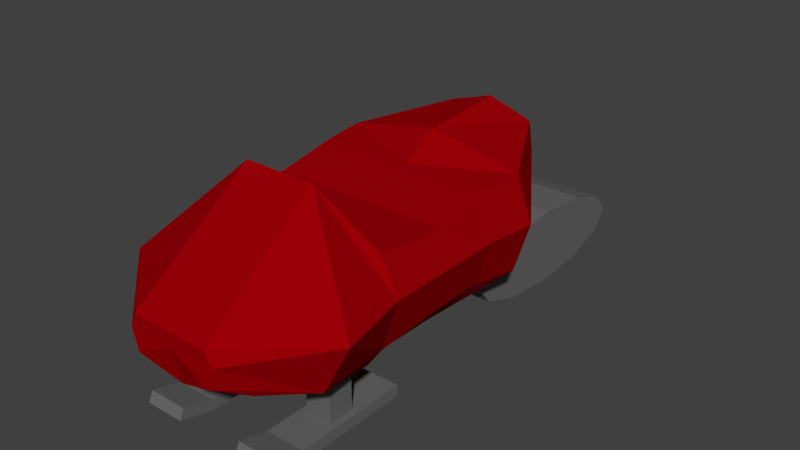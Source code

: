 # Source: JB_schneemobil7.blend  (saved by Blender 2.72.0; exported with 4.5.12 LTS)
import bpy
from mathutils import Matrix  # noqa: F401  (used for matrix-valued properties, if any)

bpy.ops.wm.read_factory_settings(use_empty=True)
scene = bpy.context.scene
scene.name = 'Scene'

# ---- collections
col_collection_1 = bpy.data.collections.new('Collection 1'); scene.collection.children.link(col_collection_1)

# ---- materials (node trees are filled in below, after node groups)
mat_material_002 = bpy.data.materials.new('Material.002')
mat_material_002.alpha_threshold = 0.0
mat_material_002.roughness = 0.5
mat_material_003 = bpy.data.materials.new('Material.003')
mat_material_003.alpha_threshold = 0.0
mat_material_003.roughness = 0.5

# ---- material node trees
mat_material_002.use_nodes = True; mat_material_002.node_tree.nodes.clear()
_N = mat_material_002.node_tree.nodes; _L = mat_material_002.node_tree.links
n0 = _N.new('ShaderNodeOutputMaterial'); n0.name = 'Material Output'; n0.location = (300, 300)
n1 = _N.new('ShaderNodeBsdfDiffuse'); n1.name = 'Diffuse BSDF'; n1.location = (10, 300)
n1.inputs[0].default_value = (0.1424, 0.1424, 0.1424, 1.0)
_L.new(n1.outputs[0], n0.inputs[0])
n0.is_active_output = True
mat_material_003.use_nodes = True; mat_material_003.node_tree.nodes.clear()
_N = mat_material_003.node_tree.nodes; _L = mat_material_003.node_tree.links
n0 = _N.new('ShaderNodeOutputMaterial'); n0.name = 'Material Output'; n0.location = (300, 300)
n1 = _N.new('ShaderNodeBsdfDiffuse'); n1.name = 'Diffuse BSDF'; n1.location = (10, 300)
n1.inputs[0].default_value = (0.3264, 0.0, 0.002389, 1.0)
_L.new(n1.outputs[0], n0.inputs[0])
n0.is_active_output = True

# ---- world
world_world = bpy.data.worlds.new('World'); scene.world = world_world
world_world.color = (0.05088, 0.05088, 0.05088)
world_world.use_sun_shadow = False
world_world.sun_shadow_jitter_overblur = 0.0
world_world.cycles.sampling_method = 'MANUAL'
world_world.cycles.sample_map_resolution = 256

# ---- meshes
me_cylinder_001 = bpy.data.meshes.new('Cylinder.001')
me_cylinder_001.from_pydata([(0.0, 0.6711, -1.086), (0.0, 0.6711, 1.086), (0.5, 0.5371, -1.086), (0.5, 0.5371, 1.086), (0.866, 0.1711, -1.086), (0.866, 0.1711, 1.086), (1.0, -0.3289, -1.086), (1.0, -0.3289, 1.086), (0.866, -0.8289, -1.086), (0.866, -0.8289, 1.086), (0.5, -1.195, -1.086), (0.5, -1.195, 1.086), (1.49e-07, -1.329, -1.086), (1.49e-07, -1.329, 1.086), (-0.5, -1.195, -1.086), (-0.5, -1.195, 1.086), (-0.866, -0.8289, -1.086), (-0.866, -0.8289, 1.086), (-1.0, -0.3289, -1.086), (-1.0, -0.3289, 1.086), (-0.866, 0.1711, -1.086), (-0.866, 0.1711, 1.086), (-0.5, 0.5371, -1.086), (-0.5, 0.5371, 1.086), (0.0, 0.6711, -0.3621), (0.0, 0.6711, 0.3621), (0.5, 0.5371, 0.3621), (0.5, 0.5371, -0.3621), (0.866, 0.1711, 0.3621), (0.866, 0.1711, -0.3621), (1.0, -0.3289, 0.3621), (1.0, -0.3289, -0.3621), (0.866, -0.8289, 0.3621), (0.866, -0.8289, -0.3621), (0.5, -1.195, 0.3621), (0.5, -1.195, -0.3621), (1.49e-07, -1.329, 0.3621), (1.49e-07, -1.329, -0.3621), (-0.5, -1.195, 0.3621), (-0.5, -1.195, -0.3621), (-0.866, -0.8289, 0.3621), (-0.866, -0.8289, -0.3621), (-1.0, -0.3289, 0.3621), (-1.0, -0.3289, -0.3621), (-0.866, 0.1711, 0.3621), (-0.866, 0.1711, -0.3621), (-0.5, 0.5371, 0.3621), (-0.5, 0.5371, -0.3621), (-1.759, -1.022, 0.1903), (-1.759, -1.022, -0.1903), (-1.829, -0.7594, 0.1903), (-1.829, -0.7594, -0.1903)], [], [(25, 1, 3, 26), (26, 3, 5, 28), (28, 5, 7, 30), (30, 7, 9, 32), (32, 9, 11, 34), (34, 11, 13, 36), (36, 13, 15, 38), (38, 15, 17, 40), (40, 17, 19, 42), (42, 19, 21, 44), (3, 1, 23, 21, 19, 17, 15, 13, 11, 9, 7, 5), (46, 23, 1, 25), (44, 21, 23, 46), (0, 2, 4, 6, 8, 10, 12, 14, 16, 18, 20, 22), (20, 45, 47, 22), (45, 44, 46, 47), (22, 47, 24, 0), (47, 46, 25, 24), (18, 43, 45, 20), (43, 42, 44, 45), (16, 41, 43, 18), (40, 42, 50, 48), (14, 39, 41, 16), (39, 38, 40, 41), (12, 37, 39, 14), (37, 36, 38, 39), (10, 35, 37, 12), (35, 34, 36, 37), (8, 33, 35, 10), (33, 32, 34, 35), (6, 31, 33, 8), (31, 30, 32, 33), (4, 29, 31, 6), (29, 28, 30, 31), (2, 27, 29, 4), (27, 26, 28, 29), (0, 24, 27, 2), (24, 25, 26, 27), (49, 48, 50, 51), (42, 43, 51, 50), (43, 41, 49, 51), (41, 40, 48, 49)])
me_cylinder_001.materials.append(mat_material_002)
me_cylinder_001.use_remesh_preserve_volume = False
me_cylinder_001.use_remesh_preserve_attributes = False
me_cylinder_001.use_mirror_vertex_groups = False
me_cylinder_001.update()
me_cube_001 = bpy.data.meshes.new('Cube.001')
me_cube_001.from_pydata([(-1.989, -1.0, -1.0), (-1.989, -1.0, 1.0), (-1.989, 1.186, -1.0), (-1.989, 1.186, 1.0), (0.01149, -1.0, -1.0), (0.01149, -1.0, 1.0), (0.01149, 1.186, -1.0), (0.01149, 1.186, 1.0), (-1.989, -1.659, 0.6276), (-1.989, -1.57, 2.439), (0.01149, -1.57, 2.439), (0.01149, -1.659, 0.6276), (-1.989, -0.3803, 1.0), (-1.989, 0.3485, 1.0), (-1.989, 0.3485, -1.0), (-1.989, -0.3803, -1.0), (0.01149, 0.3485, 1.0), (0.01149, -0.3803, 1.0), (0.01149, -0.3803, -1.0), (0.01149, 0.3485, -1.0), (-1.659, -0.2602, 1.0), (-1.659, 0.2284, 1.0), (-0.318, 0.2284, 1.0), (-0.318, -0.2602, 1.0), (-1.659, -0.2602, 13.14), (-1.659, 0.2284, 13.14), (-0.318, 0.2284, 13.14), (-0.318, -0.2602, 13.14), (-7.305, -1.0, -1.0), (-7.305, -1.0, 1.0), (-7.305, 1.186, -1.0), (-7.305, 1.186, 1.0), (-5.305, -1.0, -1.0), (-5.305, -1.0, 1.0), (-5.305, 1.186, -1.0), (-5.305, 1.186, 1.0), (-7.305, -1.659, 0.6276), (-7.305, -1.57, 2.439), (-5.305, -1.57, 2.439), (-5.305, -1.659, 0.6276), (-7.305, -0.3803, 1.0), (-7.305, 0.3485, 1.0), (-7.305, 0.3485, -1.0), (-7.305, -0.3803, -1.0), (-5.305, 0.3485, 1.0), (-5.305, -0.3803, 1.0), (-5.305, -0.3803, -1.0), (-5.305, 0.3485, -1.0), (-6.976, -0.2602, 1.0), (-6.976, 0.2284, 1.0), (-5.635, 0.2284, 1.0), (-5.635, -0.2602, 1.0), (-6.976, -0.2602, 13.14), (-6.976, 0.2284, 13.14), (-5.635, 0.2284, 13.14), (-5.635, -0.2602, 13.14)], [], [(13, 3, 2, 14), (3, 7, 6, 2), (17, 5, 4, 18), (1, 0, 8, 9), (14, 2, 6, 19), (16, 7, 3, 13), (10, 9, 8, 11), (0, 4, 11, 8), (5, 1, 9, 10), (4, 5, 10, 11), (5, 17, 12, 1), (16, 13, 21, 22), (0, 15, 18, 4), (15, 14, 19, 18), (7, 16, 19, 6), (16, 17, 18, 19), (1, 12, 15, 0), (12, 13, 14, 15), (20, 23, 27, 24), (17, 16, 22, 23), (13, 12, 20, 21), (12, 17, 23, 20), (27, 26, 25, 24), (21, 20, 24, 25), (22, 21, 25, 26), (23, 22, 26, 27), (41, 31, 30, 42), (31, 35, 34, 30), (45, 33, 32, 46), (29, 28, 36, 37), (42, 30, 34, 47), (44, 35, 31, 41), (38, 37, 36, 39), (28, 32, 39, 36), (33, 29, 37, 38), (32, 33, 38, 39), (33, 45, 40, 29), (44, 41, 49, 50), (28, 43, 46, 32), (43, 42, 47, 46), (35, 44, 47, 34), (44, 45, 46, 47), (29, 40, 43, 28), (40, 41, 42, 43), (48, 51, 55, 52), (45, 44, 50, 51), (41, 40, 48, 49), (40, 45, 51, 48), (55, 54, 53, 52), (49, 48, 52, 53), (50, 49, 53, 54), (51, 50, 54, 55)])
me_cube_001.materials.append(mat_material_002)
me_cube_001.use_remesh_preserve_volume = False
me_cube_001.use_remesh_preserve_attributes = False
me_cube_001.use_mirror_vertex_groups = False
me_cube_001.update()
me_cube = bpy.data.meshes.new('Cube')
me_cube.from_pydata([(1.77, 2.338, -1.975), (1.735, -2.338, -1.975), (-2.384e-07, -2.338, -2.279), (8.643e-07, 2.338, -2.211), (1.77, 2.338, -0.1682), (0.6759, -1.348, 0.6616), (-8.047e-07, -1.348, 0.6616), (1.49e-07, 2.338, 0.1914), (2.081, 2.338, -0.9938), (2.259, -2.338, -0.9938), (-6.243e-07, -2.338, -0.9938), (3.655e-07, 2.338, -0.9938), (0.8661, 4.014, -0.6519), (1.043e-07, 4.014, -0.8356), (0.9431, 4.014, -0.5294), (0.8661, 4.014, 0.02943), (-4.47e-08, 4.014, -0.5294), (-7.451e-08, 4.014, 0.3093), (1.144, 1.031, -2.472), (1.401, -1.018, -2.329), (2.384e-07, 1.031, -2.708), (-2.384e-07, -1.018, -2.977), (0.7437, -3.641, -1.662), (0.0, -3.482, -1.972), (0.8588, -3.632, -1.27), (0.7437, -3.632, -1.008), (0.0, -3.632, -1.27), (-1.192e-07, -3.632, -1.008), (1.073, -3.069, -1.929), (0.681, -3.153, -2.019), (1.648, -0.9648, -1.975), (1.065e-07, -0.9648, -1.975), (1.648, -0.9648, -0.334), (0.0, -0.9648, -0.334), (-3.336e-07, -0.9648, -0.9938), (1.96, -0.9648, -0.9938), (1.144, -0.4252, -2.472), (-9.837e-08, -0.4252, -2.708), (3.984e-07, 0.3076, -1.975), (6.51e-07, 1.409, -1.975), (0.0, 0.3802, -0.4161), (0.0, 1.336, -0.2394), (-6.43e-08, 0.3076, -0.9938), (1.687e-07, 1.409, -0.9938), (3.136e-08, 0.1356, -2.708), (1.436e-07, 0.6209, -2.708), (1.706, 1.336, -1.826), (1.706, 0.3802, -1.826), (1.706, 1.336, -0.2394), (1.706, 0.3802, -0.4161), (1.977, 1.336, -0.9741), (1.977, 0.3802, -0.9741), (1.144, 0.6209, -2.472), (1.144, 0.1356, -2.472), (7.083e-07, 1.658, -1.975), (0.0, 1.605, -0.208), (2.216e-07, 1.658, -0.9938), (1.691e-07, 0.7309, -2.708), (1.723, 1.605, -1.866), (1.723, 1.605, -0.208), (2.005, 1.605, -0.9794), (1.144, 0.7309, -2.472)], [], [(54, 3, 20, 57), (32, 33, 6, 5), (35, 32, 5, 9), (21, 19, 28, 29), (56, 55, 7, 11), (11, 7, 17, 16), (7, 4, 15, 17), (54, 56, 11, 3), (10, 2, 23, 26), (30, 35, 9, 1), (14, 12, 13, 16), (15, 14, 16, 17), (8, 0, 12, 14), (0, 3, 13, 12), (3, 11, 16, 13), (4, 8, 14, 15), (36, 19, 21, 37), (3, 0, 18, 20), (30, 1, 19, 36), (24, 25, 27, 26), (22, 24, 26, 23), (22, 23, 29, 28), (5, 6, 27, 25), (6, 10, 26, 27), (2, 21, 29, 23), (9, 5, 25, 24), (1, 9, 24, 22), (47, 30, 36, 53), (53, 36, 37, 44), (47, 51, 35, 30), (2, 10, 34, 31), (10, 6, 33, 34), (51, 49, 32, 35), (49, 40, 33, 32), (2, 31, 37, 21), (59, 55, 41, 48), (48, 41, 40, 49), (60, 59, 48, 50), (50, 48, 49, 51), (58, 60, 50, 46), (46, 50, 51, 47), (61, 52, 45, 57), (52, 53, 44, 45), (58, 46, 52, 61), (46, 47, 53, 52), (31, 34, 42, 38), (38, 42, 43, 39), (34, 33, 40, 42), (42, 40, 41, 43), (31, 38, 44, 37), (38, 39, 45, 44), (0, 58, 61, 18), (18, 61, 57, 20), (0, 8, 60, 58), (8, 4, 59, 60), (4, 7, 55, 59), (39, 43, 56, 54), (43, 41, 55, 56), (39, 54, 57, 45), (22, 28, 1), (28, 19, 1)])
me_cube.materials.append(mat_material_003)
me_cube.use_remesh_preserve_volume = False
me_cube.use_remesh_preserve_attributes = False
me_cube.use_mirror_vertex_groups = False
me_cube.update()

# ---- objects
ob_raeder = bpy.data.objects.new('Raeder', me_cylinder_001)
ob_kufen = bpy.data.objects.new('Kufen', me_cube_001)
ob_sitz = bpy.data.objects.new('Sitz', me_cube)

# ---- transforms, parenting, visibility, modifiers, constraints
ob_raeder.location = (0.0, 5.089, 0.7362)
ob_raeder.rotation_euler = (-0.0, 1.571, 0.0)
ob_raeder.scale = (0.7417, 2.119, 1.052)
ob_raeder.lineart.crease_threshold = 0.0
ob_kufen.location = (1.38, -1.481, 0.09834)
ob_kufen.scale = (0.3771, 1.0, 0.1051)
ob_kufen.lineart.crease_threshold = 0.0
ob_sitz.location = (0.0, 0.0, 3.309)
ob_sitz.lock_rotations_4d = False
ob_sitz.empty_display_type = 'ARROWS'
ob_sitz.lineart.crease_threshold = 0.0
_m = ob_sitz.modifiers.new('Mirror', 'MIRROR')
_m.use_clip = True

# ---- collection membership
col_collection_1.objects.link(ob_raeder)
col_collection_1.objects.link(ob_kufen)
col_collection_1.objects.link(ob_sitz)

# ---- scene / render settings (as saved in the file)
scene.frame_start = 1; scene.frame_end = 250; scene.frame_set(1)
scene.render.engine = 'CYCLES'
scene.render.resolution_percentage = 50
scene.render.dither_intensity = 0.0
scene.cycles.use_denoising = False
scene.cycles.samples = 10
scene.cycles.sampling_pattern = 'TABULATED_SOBOL'
scene.cycles.light_sampling_threshold = 0.0
scene.cycles.use_adaptive_sampling = False
scene.cycles.use_light_tree = False
scene.cycles.blur_glossy = 0.0
scene.cycles.pixel_filter_type = 'GAUSSIAN'
scene.cycles.sample_clamp_indirect = 0.0
scene.view_settings.view_transform = 'Standard'
bpy.context.view_layer.update()

# ---- added for rendering (the .blend has no active camera and no usable light): camera, sun
cam_auto = bpy.data.cameras.new('AutoCamera')
cam_auto.lens = 50.0
cam_auto.sensor_width = 36.0
cam_auto.clip_end = 1000.0
ob_auto_camera = bpy.data.objects.new('AutoCamera', cam_auto)
scene.collection.objects.link(ob_auto_camera)
ob_auto_camera.location = (10.92, -11.6692, 10.718)
ob_auto_camera.rotation_euler = (1.09748, -7.21219e-08, 0.694738)
scene.camera = ob_auto_camera
light_auto_sun = bpy.data.lights.new('AutoSun', 'SUN')
light_auto_sun.energy = 3.0
light_auto_sun.angle = 0.0523599
ob_auto_sun = bpy.data.objects.new('AutoSun', light_auto_sun)
scene.collection.objects.link(ob_auto_sun)
ob_auto_sun.rotation_euler = (0.872665, 0.174533, 0.523599)
bpy.context.view_layer.update()
